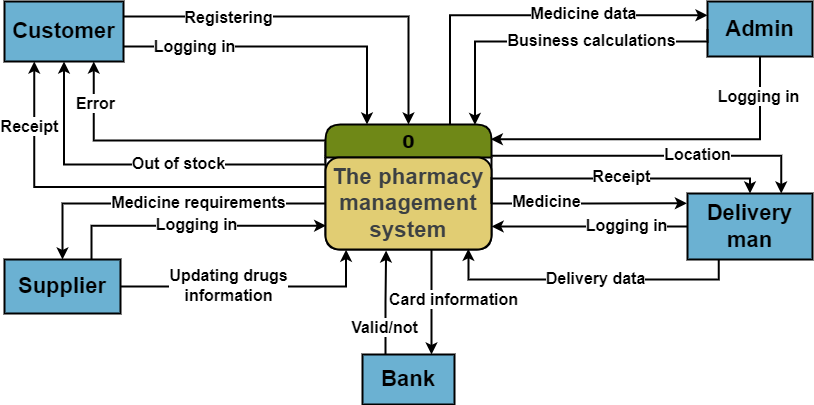

The diagram above was exported from draw.io. Its source (the exported page's mxGraphModel, read from the mxfile embedded in the PNG):
<mxGraphModel dx="1050" dy="629" grid="0" gridSize="10" guides="1" tooltips="1" connect="1" arrows="1" fold="1" page="1" pageScale="1" pageWidth="827" pageHeight="1169" background="none" math="0" shadow="0">
  <root>
    <mxCell id="0" />
    <mxCell id="1" parent="0" />
    <mxCell id="5M8uWaFBk8qIcMqiaPgS-4" style="edgeStyle=orthogonalEdgeStyle;rounded=0;orthogonalLoop=1;jettySize=auto;html=1;exitX=0;exitY=0.25;exitDx=0;exitDy=0;entryX=0.5;entryY=1;entryDx=0;entryDy=0;strokeWidth=2;" parent="1" source="21ea969265ad0168-6" target="f5AkUk5_URpTsJxx-mYt-1" edge="1">
      <mxGeometry relative="1" as="geometry">
        <Array as="points">
          <mxPoint x="331" y="562" />
          <mxPoint x="70" y="562" />
        </Array>
      </mxGeometry>
    </mxCell>
    <mxCell id="5M8uWaFBk8qIcMqiaPgS-39" value="&lt;b&gt;&lt;font style=&quot;font-size: 16px;&quot;&gt;Out of stock&lt;/font&gt;&lt;/b&gt;" style="edgeLabel;html=1;align=center;verticalAlign=middle;resizable=0;points=[];" parent="5M8uWaFBk8qIcMqiaPgS-4" vertex="1" connectable="0">
      <mxGeometry x="-0.1644" y="-2" relative="1" as="geometry">
        <mxPoint as="offset" />
      </mxGeometry>
    </mxCell>
    <mxCell id="5M8uWaFBk8qIcMqiaPgS-5" style="edgeStyle=orthogonalEdgeStyle;rounded=0;orthogonalLoop=1;jettySize=auto;html=1;entryX=0.25;entryY=1;entryDx=0;entryDy=0;strokeWidth=2;" parent="1" source="21ea969265ad0168-6" target="f5AkUk5_URpTsJxx-mYt-1" edge="1">
      <mxGeometry relative="1" as="geometry" />
    </mxCell>
    <mxCell id="5M8uWaFBk8qIcMqiaPgS-40" value="&lt;b&gt;&lt;font style=&quot;font-size: 16px;&quot;&gt;Receipt&lt;/font&gt;&lt;/b&gt;" style="edgeLabel;html=1;align=center;verticalAlign=middle;resizable=0;points=[];" parent="5M8uWaFBk8qIcMqiaPgS-5" vertex="1" connectable="0">
      <mxGeometry x="-0.2743" y="2" relative="1" as="geometry">
        <mxPoint x="-146" y="-63" as="offset" />
      </mxGeometry>
    </mxCell>
    <mxCell id="5M8uWaFBk8qIcMqiaPgS-8" style="edgeStyle=orthogonalEdgeStyle;rounded=0;orthogonalLoop=1;jettySize=auto;html=1;exitX=0;exitY=0.25;exitDx=0;exitDy=0;entryX=0.75;entryY=1;entryDx=0;entryDy=0;strokeWidth=2;" parent="1" source="21ea969265ad0168-6" target="f5AkUk5_URpTsJxx-mYt-1" edge="1">
      <mxGeometry relative="1" as="geometry">
        <Array as="points">
          <mxPoint x="331" y="538" />
          <mxPoint x="99" y="538" />
        </Array>
      </mxGeometry>
    </mxCell>
    <mxCell id="5M8uWaFBk8qIcMqiaPgS-38" value="&lt;b&gt;&lt;font style=&quot;font-size: 16px;&quot;&gt;Error&lt;/font&gt;&lt;/b&gt;" style="edgeLabel;html=1;align=center;verticalAlign=middle;resizable=0;points=[];" parent="5M8uWaFBk8qIcMqiaPgS-8" vertex="1" connectable="0">
      <mxGeometry x="-0.0278" y="-2" relative="1" as="geometry">
        <mxPoint x="-88" y="-36" as="offset" />
      </mxGeometry>
    </mxCell>
    <mxCell id="5M8uWaFBk8qIcMqiaPgS-18" style="edgeStyle=orthogonalEdgeStyle;rounded=0;orthogonalLoop=1;jettySize=auto;html=1;entryX=0.75;entryY=0;entryDx=0;entryDy=0;strokeWidth=2;" parent="1" source="21ea969265ad0168-6" target="f5AkUk5_URpTsJxx-mYt-20" edge="1">
      <mxGeometry relative="1" as="geometry">
        <Array as="points">
          <mxPoint x="437" y="673" />
          <mxPoint x="437" y="673" />
        </Array>
      </mxGeometry>
    </mxCell>
    <mxCell id="5M8uWaFBk8qIcMqiaPgS-41" value="&lt;b&gt;&lt;font style=&quot;font-size: 16px;&quot;&gt;Card information&lt;/font&gt;&lt;/b&gt;" style="edgeLabel;html=1;align=center;verticalAlign=middle;resizable=0;points=[];" parent="5M8uWaFBk8qIcMqiaPgS-18" vertex="1" connectable="0">
      <mxGeometry x="0.0171" relative="1" as="geometry">
        <mxPoint x="21" y="-4" as="offset" />
      </mxGeometry>
    </mxCell>
    <mxCell id="5M8uWaFBk8qIcMqiaPgS-21" style="edgeStyle=orthogonalEdgeStyle;rounded=0;orthogonalLoop=1;jettySize=auto;html=1;exitX=1;exitY=0.25;exitDx=0;exitDy=0;entryX=0.75;entryY=0;entryDx=0;entryDy=0;strokeWidth=2;" parent="1" source="21ea969265ad0168-6" target="f5AkUk5_URpTsJxx-mYt-25" edge="1">
      <mxGeometry relative="1" as="geometry">
        <Array as="points">
          <mxPoint x="787" y="553" />
        </Array>
      </mxGeometry>
    </mxCell>
    <mxCell id="5M8uWaFBk8qIcMqiaPgS-49" value="&lt;font style=&quot;font-size: 16px;&quot;&gt;&lt;b&gt;Location&lt;/b&gt;&lt;/font&gt;" style="edgeLabel;html=1;align=center;verticalAlign=middle;resizable=0;points=[];" parent="5M8uWaFBk8qIcMqiaPgS-21" vertex="1" connectable="0">
      <mxGeometry x="-0.3111" y="-1" relative="1" as="geometry">
        <mxPoint x="93" y="-3" as="offset" />
      </mxGeometry>
    </mxCell>
    <mxCell id="5M8uWaFBk8qIcMqiaPgS-28" style="edgeStyle=orthogonalEdgeStyle;rounded=0;orthogonalLoop=1;jettySize=auto;html=1;exitX=0.75;exitY=0;exitDx=0;exitDy=0;entryX=0;entryY=0.25;entryDx=0;entryDy=0;strokeWidth=2;" parent="1" source="21ea969265ad0168-6" target="f5AkUk5_URpTsJxx-mYt-30" edge="1">
      <mxGeometry relative="1" as="geometry" />
    </mxCell>
    <mxCell id="5M8uWaFBk8qIcMqiaPgS-46" value="&lt;font style=&quot;font-size: 16px;&quot;&gt;&lt;b&gt;Medicine data&lt;/b&gt;&lt;/font&gt;" style="edgeLabel;html=1;align=center;verticalAlign=middle;resizable=0;points=[];" parent="5M8uWaFBk8qIcMqiaPgS-28" vertex="1" connectable="0">
      <mxGeometry x="0.3935" y="1" relative="1" as="geometry">
        <mxPoint x="-13" y="-1" as="offset" />
      </mxGeometry>
    </mxCell>
    <mxCell id="21ea969265ad0168-6" value="&lt;font style=&quot;font-size: 18px;&quot;&gt;&lt;b&gt;0&lt;/b&gt;&lt;/font&gt;" style="swimlane;html=1;fontStyle=0;childLayout=stackLayout;horizontal=1;startSize=33;fillColor=#6f8817;horizontalStack=0;resizeParent=1;resizeLast=0;collapsible=1;marginBottom=0;swimlaneFillColor=#ffffff;align=center;rounded=1;shadow=0;comic=0;labelBackgroundColor=none;strokeWidth=2;fontFamily=Verdana;fontSize=12" parent="1" vertex="1">
      <mxGeometry x="331" y="522" width="166" height="125" as="geometry" />
    </mxCell>
    <mxCell id="21ea969265ad0168-7" value="&lt;b style=&quot;-webkit-tap-highlight-color: transparent; color: rgb(60, 64, 67); font-family: Roboto, Arial, sans-serif; letter-spacing: 0.2px;&quot;&gt;&lt;font style=&quot;font-size: 22px;&quot;&gt;The pharmacy management system&lt;/font&gt;&lt;/b&gt;" style="text;html=1;strokeColor=default;fillColor=#E1CD73;spacingLeft=4;spacingRight=4;whiteSpace=wrap;overflow=hidden;rotatable=0;points=[[0,0.5],[1,0.5]];portConstraint=eastwest;align=center;verticalAlign=middle;strokeWidth=2;rounded=1;" parent="21ea969265ad0168-6" vertex="1">
      <mxGeometry y="33" width="166" height="92" as="geometry" />
    </mxCell>
    <mxCell id="5M8uWaFBk8qIcMqiaPgS-2" style="edgeStyle=orthogonalEdgeStyle;rounded=0;orthogonalLoop=1;jettySize=auto;html=1;exitX=1;exitY=0.75;exitDx=0;exitDy=0;entryX=0.25;entryY=0;entryDx=0;entryDy=0;strokeWidth=2;" parent="1" source="f5AkUk5_URpTsJxx-mYt-1" target="21ea969265ad0168-6" edge="1">
      <mxGeometry relative="1" as="geometry" />
    </mxCell>
    <mxCell id="5M8uWaFBk8qIcMqiaPgS-37" value="&lt;font size=&quot;1&quot; style=&quot;&quot;&gt;&lt;b style=&quot;font-size: 16px;&quot;&gt;Logging in&lt;/b&gt;&lt;/font&gt;" style="edgeLabel;html=1;align=center;verticalAlign=middle;resizable=0;points=[];" parent="5M8uWaFBk8qIcMqiaPgS-2" vertex="1" connectable="0">
      <mxGeometry x="-0.5658" y="1" relative="1" as="geometry">
        <mxPoint as="offset" />
      </mxGeometry>
    </mxCell>
    <mxCell id="5M8uWaFBk8qIcMqiaPgS-9" style="edgeStyle=orthogonalEdgeStyle;rounded=0;orthogonalLoop=1;jettySize=auto;html=1;exitX=1;exitY=0.25;exitDx=0;exitDy=0;entryX=0.5;entryY=0;entryDx=0;entryDy=0;strokeWidth=2;" parent="1" source="f5AkUk5_URpTsJxx-mYt-1" target="21ea969265ad0168-6" edge="1">
      <mxGeometry relative="1" as="geometry" />
    </mxCell>
    <mxCell id="5M8uWaFBk8qIcMqiaPgS-36" value="&lt;font size=&quot;1&quot; style=&quot;&quot;&gt;&lt;b style=&quot;font-size: 16px;&quot;&gt;Registering&lt;/b&gt;&lt;/font&gt;" style="edgeLabel;html=1;align=center;verticalAlign=middle;resizable=0;points=[];" parent="5M8uWaFBk8qIcMqiaPgS-9" vertex="1" connectable="0">
      <mxGeometry x="-0.4718" relative="1" as="geometry">
        <mxPoint as="offset" />
      </mxGeometry>
    </mxCell>
    <mxCell id="f5AkUk5_URpTsJxx-mYt-1" value="&lt;font size=&quot;1&quot; style=&quot;&quot;&gt;&lt;b style=&quot;font-size: 22px;&quot;&gt;Customer&lt;/b&gt;&lt;/font&gt;" style="html=1;dashed=0;whiteSpace=wrap;strokeWidth=2;fillColor=#6BB1D2;" parent="1" vertex="1">
      <mxGeometry x="10" y="399" width="119" height="60" as="geometry" />
    </mxCell>
    <mxCell id="f5AkUk5_URpTsJxx-mYt-20" value="&lt;font size=&quot;1&quot; style=&quot;&quot;&gt;&lt;b style=&quot;font-size: 22px;&quot;&gt;Bank&lt;/b&gt;&lt;/font&gt;" style="html=1;dashed=0;whiteSpace=wrap;strokeWidth=2;fillColor=#6BB1D2;" parent="1" vertex="1">
      <mxGeometry x="368" y="752" width="92" height="50" as="geometry" />
    </mxCell>
    <mxCell id="f5AkUk5_URpTsJxx-mYt-25" value="&lt;font size=&quot;1&quot; style=&quot;&quot;&gt;&lt;b style=&quot;font-size: 22px;&quot;&gt;Delivery man&lt;/b&gt;&lt;/font&gt;" style="html=1;dashed=0;whiteSpace=wrap;strokeWidth=2;fillColor=#6BB1D2;" parent="1" vertex="1">
      <mxGeometry x="693" y="591" width="125" height="66" as="geometry" />
    </mxCell>
    <mxCell id="f5AkUk5_URpTsJxx-mYt-30" value="&lt;font size=&quot;1&quot; style=&quot;&quot;&gt;&lt;b style=&quot;font-size: 22px;&quot;&gt;Admin&lt;/b&gt;&lt;/font&gt;" style="html=1;dashed=0;whiteSpace=wrap;strokeWidth=2;fillColor=#6BB1D2;" parent="1" vertex="1">
      <mxGeometry x="713" y="399" width="105" height="55" as="geometry" />
    </mxCell>
    <mxCell id="f5AkUk5_URpTsJxx-mYt-31" value="&lt;font size=&quot;1&quot; style=&quot;&quot;&gt;&lt;b style=&quot;font-size: 22px;&quot;&gt;Supplier&lt;/b&gt;&lt;/font&gt;" style="html=1;dashed=0;whiteSpace=wrap;strokeWidth=2;fillColor=#6BB1D2;" parent="1" vertex="1">
      <mxGeometry x="10" y="657" width="116" height="54" as="geometry" />
    </mxCell>
    <mxCell id="5M8uWaFBk8qIcMqiaPgS-10" style="edgeStyle=orthogonalEdgeStyle;rounded=0;orthogonalLoop=1;jettySize=auto;html=1;entryX=0.5;entryY=0;entryDx=0;entryDy=0;strokeWidth=2;" parent="1" source="21ea969265ad0168-7" target="f5AkUk5_URpTsJxx-mYt-31" edge="1">
      <mxGeometry relative="1" as="geometry" />
    </mxCell>
    <mxCell id="5M8uWaFBk8qIcMqiaPgS-45" value="&lt;b&gt;&lt;font style=&quot;font-size: 16px;&quot;&gt;Medicine requirements&lt;/font&gt;&lt;/b&gt;" style="edgeLabel;html=1;align=center;verticalAlign=middle;resizable=0;points=[];" parent="5M8uWaFBk8qIcMqiaPgS-10" vertex="1" connectable="0">
      <mxGeometry x="0.4621" y="-1" relative="1" as="geometry">
        <mxPoint x="105" y="-1" as="offset" />
      </mxGeometry>
    </mxCell>
    <mxCell id="5M8uWaFBk8qIcMqiaPgS-14" style="edgeStyle=orthogonalEdgeStyle;rounded=0;orthogonalLoop=1;jettySize=auto;html=1;exitX=0.75;exitY=0;exitDx=0;exitDy=0;entryX=0.004;entryY=0.741;entryDx=0;entryDy=0;entryPerimeter=0;strokeWidth=2;" parent="1" source="f5AkUk5_URpTsJxx-mYt-31" target="21ea969265ad0168-7" edge="1">
      <mxGeometry relative="1" as="geometry" />
    </mxCell>
    <mxCell id="5M8uWaFBk8qIcMqiaPgS-44" value="&lt;b&gt;&lt;font style=&quot;font-size: 16px;&quot;&gt;Logging in&lt;/font&gt;&lt;/b&gt;" style="edgeLabel;html=1;align=center;verticalAlign=middle;resizable=0;points=[];" parent="5M8uWaFBk8qIcMqiaPgS-14" vertex="1" connectable="0">
      <mxGeometry x="-0.1314" relative="1" as="geometry">
        <mxPoint x="21" y="-2" as="offset" />
      </mxGeometry>
    </mxCell>
    <mxCell id="5M8uWaFBk8qIcMqiaPgS-15" style="edgeStyle=orthogonalEdgeStyle;rounded=0;orthogonalLoop=1;jettySize=auto;html=1;exitX=1;exitY=0.5;exitDx=0;exitDy=0;entryX=0.124;entryY=1.002;entryDx=0;entryDy=0;entryPerimeter=0;strokeWidth=2;" parent="1" source="f5AkUk5_URpTsJxx-mYt-31" target="21ea969265ad0168-7" edge="1">
      <mxGeometry relative="1" as="geometry" />
    </mxCell>
    <mxCell id="5M8uWaFBk8qIcMqiaPgS-43" value="&lt;b style=&quot;font-size: 16px;&quot;&gt;Updating drugs&lt;br&gt;information&lt;/b&gt;" style="edgeLabel;html=1;align=center;verticalAlign=middle;resizable=0;points=[];" parent="5M8uWaFBk8qIcMqiaPgS-15" vertex="1" connectable="0">
      <mxGeometry x="-0.5366" relative="1" as="geometry">
        <mxPoint x="46" y="-2" as="offset" />
      </mxGeometry>
    </mxCell>
    <mxCell id="5M8uWaFBk8qIcMqiaPgS-17" style="edgeStyle=orthogonalEdgeStyle;rounded=0;orthogonalLoop=1;jettySize=auto;html=1;exitX=0.25;exitY=0;exitDx=0;exitDy=0;entryX=0.365;entryY=1.011;entryDx=0;entryDy=0;entryPerimeter=0;strokeWidth=2;" parent="1" source="f5AkUk5_URpTsJxx-mYt-20" target="21ea969265ad0168-7" edge="1">
      <mxGeometry relative="1" as="geometry" />
    </mxCell>
    <mxCell id="5M8uWaFBk8qIcMqiaPgS-42" value="&lt;b&gt;&lt;font style=&quot;font-size: 16px;&quot;&gt;Valid/not&lt;/font&gt;&lt;/b&gt;" style="edgeLabel;html=1;align=center;verticalAlign=middle;resizable=0;points=[];" parent="5M8uWaFBk8qIcMqiaPgS-17" vertex="1" connectable="0">
      <mxGeometry x="-0.3766" y="1" relative="1" as="geometry">
        <mxPoint x="-1" y="5" as="offset" />
      </mxGeometry>
    </mxCell>
    <mxCell id="5M8uWaFBk8qIcMqiaPgS-22" style="edgeStyle=orthogonalEdgeStyle;rounded=0;orthogonalLoop=1;jettySize=auto;html=1;exitX=1;exitY=0.5;exitDx=0;exitDy=0;entryX=0.5;entryY=0;entryDx=0;entryDy=0;strokeWidth=2;" parent="1" source="21ea969265ad0168-7" target="f5AkUk5_URpTsJxx-mYt-25" edge="1">
      <mxGeometry relative="1" as="geometry">
        <Array as="points">
          <mxPoint x="497" y="576" />
          <mxPoint x="756" y="576" />
        </Array>
      </mxGeometry>
    </mxCell>
    <mxCell id="5M8uWaFBk8qIcMqiaPgS-50" value="&lt;b&gt;&lt;font style=&quot;font-size: 16px;&quot;&gt;Receipt&lt;/font&gt;&lt;/b&gt;" style="edgeLabel;html=1;align=center;verticalAlign=middle;resizable=0;points=[];" parent="5M8uWaFBk8qIcMqiaPgS-22" vertex="1" connectable="0">
      <mxGeometry x="-0.0499" y="3" relative="1" as="geometry">
        <mxPoint x="12" as="offset" />
      </mxGeometry>
    </mxCell>
    <mxCell id="5M8uWaFBk8qIcMqiaPgS-24" style="edgeStyle=orthogonalEdgeStyle;rounded=0;orthogonalLoop=1;jettySize=auto;html=1;exitX=1;exitY=0.5;exitDx=0;exitDy=0;entryX=-0.005;entryY=0.148;entryDx=0;entryDy=0;entryPerimeter=0;strokeWidth=2;" parent="1" source="21ea969265ad0168-7" target="f5AkUk5_URpTsJxx-mYt-25" edge="1">
      <mxGeometry relative="1" as="geometry" />
    </mxCell>
    <mxCell id="5M8uWaFBk8qIcMqiaPgS-51" value="&lt;b&gt;&lt;font style=&quot;font-size: 16px;&quot;&gt;Medicine&lt;/font&gt;&lt;/b&gt;" style="edgeLabel;html=1;align=center;verticalAlign=middle;resizable=0;points=[];" parent="5M8uWaFBk8qIcMqiaPgS-24" vertex="1" connectable="0">
      <mxGeometry x="0.0258" relative="1" as="geometry">
        <mxPoint x="-45" y="-2" as="offset" />
      </mxGeometry>
    </mxCell>
    <mxCell id="5M8uWaFBk8qIcMqiaPgS-26" style="edgeStyle=orthogonalEdgeStyle;rounded=0;orthogonalLoop=1;jettySize=auto;html=1;exitX=0;exitY=0.5;exitDx=0;exitDy=0;entryX=1.001;entryY=0.75;entryDx=0;entryDy=0;entryPerimeter=0;strokeWidth=2;" parent="1" source="f5AkUk5_URpTsJxx-mYt-25" target="21ea969265ad0168-7" edge="1">
      <mxGeometry relative="1" as="geometry" />
    </mxCell>
    <mxCell id="5M8uWaFBk8qIcMqiaPgS-52" value="&lt;b&gt;&lt;font style=&quot;font-size: 16px;&quot;&gt;Logging in&lt;/font&gt;&lt;/b&gt;" style="edgeLabel;html=1;align=center;verticalAlign=middle;resizable=0;points=[];" parent="5M8uWaFBk8qIcMqiaPgS-26" vertex="1" connectable="0">
      <mxGeometry x="0.2071" y="1" relative="1" as="geometry">
        <mxPoint x="56" y="-3" as="offset" />
      </mxGeometry>
    </mxCell>
    <mxCell id="5M8uWaFBk8qIcMqiaPgS-27" style="edgeStyle=orthogonalEdgeStyle;rounded=0;orthogonalLoop=1;jettySize=auto;html=1;exitX=0.25;exitY=1;exitDx=0;exitDy=0;entryX=0.861;entryY=0.993;entryDx=0;entryDy=0;entryPerimeter=0;strokeWidth=2;" parent="1" source="f5AkUk5_URpTsJxx-mYt-25" target="21ea969265ad0168-7" edge="1">
      <mxGeometry relative="1" as="geometry" />
    </mxCell>
    <mxCell id="5M8uWaFBk8qIcMqiaPgS-53" value="&lt;b&gt;&lt;font style=&quot;font-size: 16px;&quot;&gt;Delivery data&lt;/font&gt;&lt;/b&gt;" style="edgeLabel;html=1;align=center;verticalAlign=middle;resizable=0;points=[];" parent="5M8uWaFBk8qIcMqiaPgS-27" vertex="1" connectable="0">
      <mxGeometry x="0.0596" relative="1" as="geometry">
        <mxPoint x="15" y="-2" as="offset" />
      </mxGeometry>
    </mxCell>
    <mxCell id="5M8uWaFBk8qIcMqiaPgS-30" style="edgeStyle=orthogonalEdgeStyle;rounded=0;orthogonalLoop=1;jettySize=auto;html=1;exitX=0;exitY=0.5;exitDx=0;exitDy=0;entryX=0.9;entryY=0.003;entryDx=0;entryDy=0;entryPerimeter=0;strokeWidth=2;" parent="1" source="f5AkUk5_URpTsJxx-mYt-30" target="21ea969265ad0168-6" edge="1">
      <mxGeometry relative="1" as="geometry">
        <Array as="points">
          <mxPoint x="713" y="439" />
          <mxPoint x="480" y="439" />
        </Array>
      </mxGeometry>
    </mxCell>
    <mxCell id="5M8uWaFBk8qIcMqiaPgS-47" value="&lt;font style=&quot;font-size: 16px;&quot;&gt;&lt;b&gt;Business calculations&lt;/b&gt;&lt;/font&gt;" style="edgeLabel;html=1;align=center;verticalAlign=middle;resizable=0;points=[];" parent="5M8uWaFBk8qIcMqiaPgS-30" vertex="1" connectable="0">
      <mxGeometry x="-0.119" y="-1" relative="1" as="geometry">
        <mxPoint x="16" y="-1" as="offset" />
      </mxGeometry>
    </mxCell>
    <mxCell id="5M8uWaFBk8qIcMqiaPgS-33" style="edgeStyle=orthogonalEdgeStyle;rounded=0;orthogonalLoop=1;jettySize=auto;html=1;exitX=0.5;exitY=1;exitDx=0;exitDy=0;entryX=0.996;entryY=0.118;entryDx=0;entryDy=0;entryPerimeter=0;strokeWidth=2;" parent="1" source="f5AkUk5_URpTsJxx-mYt-30" target="21ea969265ad0168-6" edge="1">
      <mxGeometry relative="1" as="geometry" />
    </mxCell>
    <mxCell id="5M8uWaFBk8qIcMqiaPgS-48" value="&lt;b&gt;&lt;font style=&quot;font-size: 16px;&quot;&gt;Logging in&lt;/font&gt;&lt;/b&gt;" style="edgeLabel;html=1;align=center;verticalAlign=middle;resizable=0;points=[];" parent="5M8uWaFBk8qIcMqiaPgS-33" vertex="1" connectable="0">
      <mxGeometry x="0.5712" y="-2" relative="1" as="geometry">
        <mxPoint x="192" y="-41" as="offset" />
      </mxGeometry>
    </mxCell>
  </root>
</mxGraphModel>